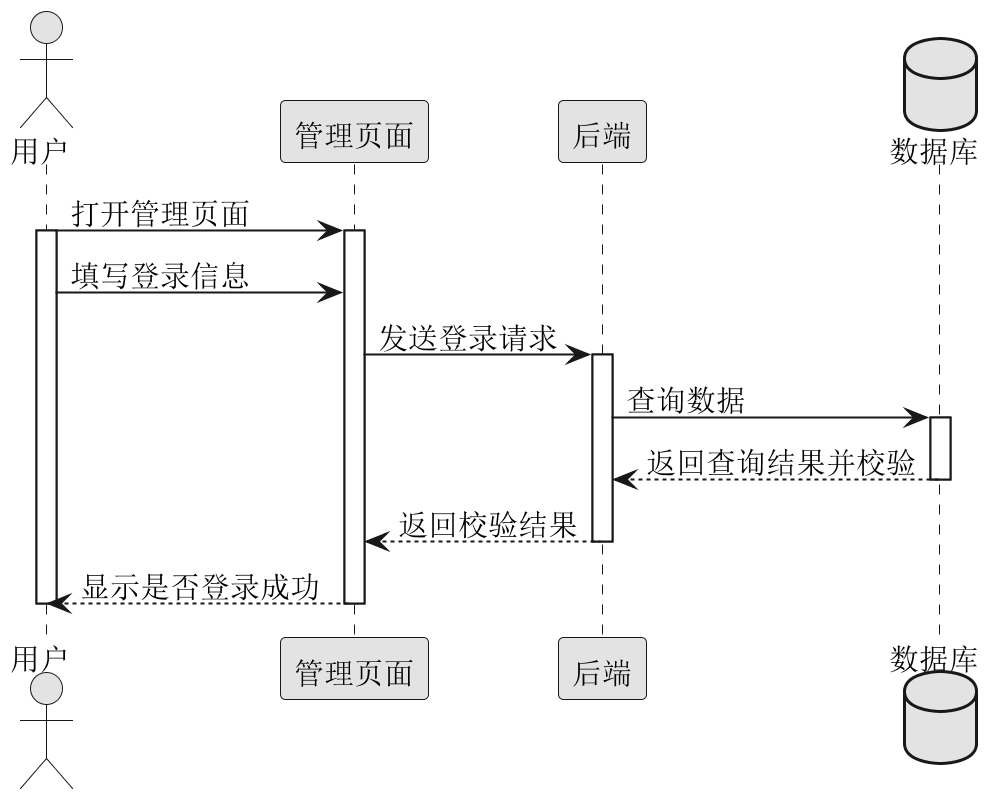

The diagram above was rendered by PlantUML. Its source (embedded in the PNG):
@startuml
skinparam monochrome true
skinparam defaultFontName "宋体"
skinparam defaultFontSize 15
scale 2
actor 用户 as 管理员 
participant 管理页面 as 页面
participant 后端 as 服务端
database 数据库 as 数据库


管理员 -> 页面: 打开管理页面 
activate 管理员 
activate 页面

管理员 -> 页面: 填写登录信息 
页面 -> 服务端: 发送登录请求
activate 服务端

服务端 -> 数据库: 查询数据
activate 数据库
数据库 --> 服务端: 返回查询结果并校验
deactivate 数据库

服务端 --> 页面: 返回校验结果
deactivate 服务端
页面 --> 管理员: 显示是否登录成功
deactivate 页面
deactivate 管理员 
@enduml